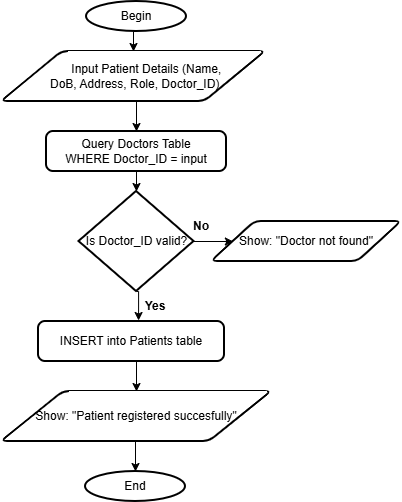

The diagram above was exported from draw.io. Its source (the exported page's mxGraphModel, read from the mxfile embedded in the PNG):
<mxGraphModel dx="872" dy="473" grid="1" gridSize="10" guides="1" tooltips="1" connect="1" arrows="1" fold="1" page="1" pageScale="1" pageWidth="827" pageHeight="1169" math="0" shadow="0">
  <root>
    <mxCell id="0" />
    <mxCell id="1" parent="0" />
    <mxCell id="qU3bTu-rxjkKRx1iTDK0-2" edge="1" parent="1" source="3FhHh-qt8nw8s24q60fn-1" style="edgeStyle=orthogonalEdgeStyle;rounded=0;orthogonalLoop=1;jettySize=auto;html=1;exitX=0.5;exitY=1;exitDx=0;exitDy=0;exitPerimeter=0;entryX=0.5;entryY=0;entryDx=0;entryDy=0;" target="3FhHh-qt8nw8s24q60fn-2">
      <mxGeometry relative="1" as="geometry" />
    </mxCell>
    <mxCell id="3FhHh-qt8nw8s24q60fn-1" parent="1" style="strokeWidth=2;html=1;shape=mxgraph.flowchart.start_1;whiteSpace=wrap;" value="Begin" vertex="1">
      <mxGeometry height="30" width="100" x="365" y="440" as="geometry" />
    </mxCell>
    <mxCell id="qU3bTu-rxjkKRx1iTDK0-3" edge="1" parent="1" source="3FhHh-qt8nw8s24q60fn-2" style="edgeStyle=orthogonalEdgeStyle;rounded=0;orthogonalLoop=1;jettySize=auto;html=1;exitX=0.5;exitY=1;exitDx=0;exitDy=0;entryX=0.5;entryY=0;entryDx=0;entryDy=0;" target="qU3bTu-rxjkKRx1iTDK0-1">
      <mxGeometry relative="1" as="geometry" />
    </mxCell>
    <mxCell id="3FhHh-qt8nw8s24q60fn-2" parent="1" style="shape=parallelogram;html=1;strokeWidth=2;perimeter=parallelogramPerimeter;whiteSpace=wrap;rounded=1;arcSize=12;size=0.23;" value="&amp;nbsp; &amp;nbsp; &amp;nbsp; &amp;nbsp; Input Patient Details (Name,&lt;div&gt;&amp;nbsp;DoB, Address, Role, Doctor_ID)&lt;/div&gt;" vertex="1">
      <mxGeometry height="50" width="264" x="280" y="490" as="geometry" />
    </mxCell>
    <mxCell id="3FhHh-qt8nw8s24q60fn-17" edge="1" parent="1" source="3FhHh-qt8nw8s24q60fn-3" style="edgeStyle=orthogonalEdgeStyle;rounded=0;orthogonalLoop=1;jettySize=auto;html=1;exitX=1;exitY=0.5;exitDx=0;exitDy=0;exitPerimeter=0;entryX=0;entryY=0.5;entryDx=0;entryDy=0;" target="3FhHh-qt8nw8s24q60fn-5">
      <mxGeometry relative="1" as="geometry" />
    </mxCell>
    <mxCell id="3FhHh-qt8nw8s24q60fn-3" parent="1" style="strokeWidth=2;html=1;shape=mxgraph.flowchart.decision;whiteSpace=wrap;" value="Is Doctor_ID valid?" vertex="1">
      <mxGeometry height="100" width="115" x="357.5" y="630" as="geometry" />
    </mxCell>
    <mxCell id="3FhHh-qt8nw8s24q60fn-4" parent="1" style="shape=parallelogram;html=1;strokeWidth=2;perimeter=parallelogramPerimeter;whiteSpace=wrap;rounded=1;arcSize=12;size=0.23;" value="Show: &quot;Patient registered succesfully&quot;" vertex="1">
      <mxGeometry height="50" width="270" x="280" y="830" as="geometry" />
    </mxCell>
    <mxCell id="3FhHh-qt8nw8s24q60fn-5" parent="1" style="shape=parallelogram;html=1;strokeWidth=2;perimeter=parallelogramPerimeter;whiteSpace=wrap;rounded=1;arcSize=12;size=0.23;" value="Show: &quot;Doctor not found&quot;" vertex="1">
      <mxGeometry height="40" width="190" x="490" y="660" as="geometry" />
    </mxCell>
    <mxCell id="3FhHh-qt8nw8s24q60fn-6" parent="1" style="strokeWidth=2;html=1;shape=mxgraph.flowchart.start_1;whiteSpace=wrap;" value="End" vertex="1">
      <mxGeometry height="30" width="100" x="364" y="910" as="geometry" />
    </mxCell>
    <mxCell id="3FhHh-qt8nw8s24q60fn-18" edge="1" parent="1" source="3FhHh-qt8nw8s24q60fn-7" style="edgeStyle=orthogonalEdgeStyle;rounded=0;orthogonalLoop=1;jettySize=auto;html=1;exitX=0.5;exitY=1;exitDx=0;exitDy=0;entryX=0.5;entryY=0;entryDx=0;entryDy=0;" target="3FhHh-qt8nw8s24q60fn-4">
      <mxGeometry relative="1" as="geometry" />
    </mxCell>
    <mxCell id="3FhHh-qt8nw8s24q60fn-7" parent="1" style="rounded=1;whiteSpace=wrap;html=1;absoluteArcSize=1;arcSize=14;strokeWidth=2;" value="INSERT into Patients table" vertex="1">
      <mxGeometry height="40" width="186" x="317" y="760" as="geometry" />
    </mxCell>
    <mxCell id="3FhHh-qt8nw8s24q60fn-20" edge="1" parent="1" source="3FhHh-qt8nw8s24q60fn-4" style="edgeStyle=orthogonalEdgeStyle;rounded=0;orthogonalLoop=1;jettySize=auto;html=1;exitX=0.5;exitY=1;exitDx=0;exitDy=0;entryX=0.5;entryY=0;entryDx=0;entryDy=0;entryPerimeter=0;" target="3FhHh-qt8nw8s24q60fn-6">
      <mxGeometry relative="1" as="geometry" />
    </mxCell>
    <mxCell id="3FhHh-qt8nw8s24q60fn-22" edge="1" parent="1" source="3FhHh-qt8nw8s24q60fn-3" style="edgeStyle=orthogonalEdgeStyle;rounded=0;orthogonalLoop=1;jettySize=auto;html=1;exitX=0.5;exitY=1;exitDx=0;exitDy=0;exitPerimeter=0;entryX=0.538;entryY=-0.025;entryDx=0;entryDy=0;entryPerimeter=0;" target="3FhHh-qt8nw8s24q60fn-7">
      <mxGeometry relative="1" as="geometry" />
    </mxCell>
    <mxCell id="3FhHh-qt8nw8s24q60fn-23" parent="1" style="text;html=1;whiteSpace=wrap;strokeColor=none;fillColor=none;align=center;verticalAlign=middle;rounded=0;fontStyle=1" value="Yes" vertex="1">
      <mxGeometry height="30" width="60" x="404" y="730" as="geometry" />
    </mxCell>
    <mxCell id="3FhHh-qt8nw8s24q60fn-24" parent="1" style="text;html=1;whiteSpace=wrap;strokeColor=none;fillColor=none;align=center;verticalAlign=middle;rounded=0;fontStyle=1" value="No" vertex="1">
      <mxGeometry height="30" width="60" x="450" y="650" as="geometry" />
    </mxCell>
    <mxCell id="qU3bTu-rxjkKRx1iTDK0-1" parent="1" style="rounded=1;whiteSpace=wrap;html=1;absoluteArcSize=1;arcSize=14;strokeWidth=2;" value="Query Doctors Table&#10;WHERE Doctor_ID = input" vertex="1">
      <mxGeometry height="40" width="180" x="325" y="570" as="geometry" />
    </mxCell>
    <mxCell id="qU3bTu-rxjkKRx1iTDK0-4" edge="1" parent="1" source="qU3bTu-rxjkKRx1iTDK0-1" style="edgeStyle=orthogonalEdgeStyle;rounded=0;orthogonalLoop=1;jettySize=auto;html=1;exitX=0.5;exitY=1;exitDx=0;exitDy=0;entryX=0.5;entryY=0;entryDx=0;entryDy=0;entryPerimeter=0;" target="3FhHh-qt8nw8s24q60fn-3">
      <mxGeometry relative="1" as="geometry" />
    </mxCell>
  </root>
</mxGraphModel>